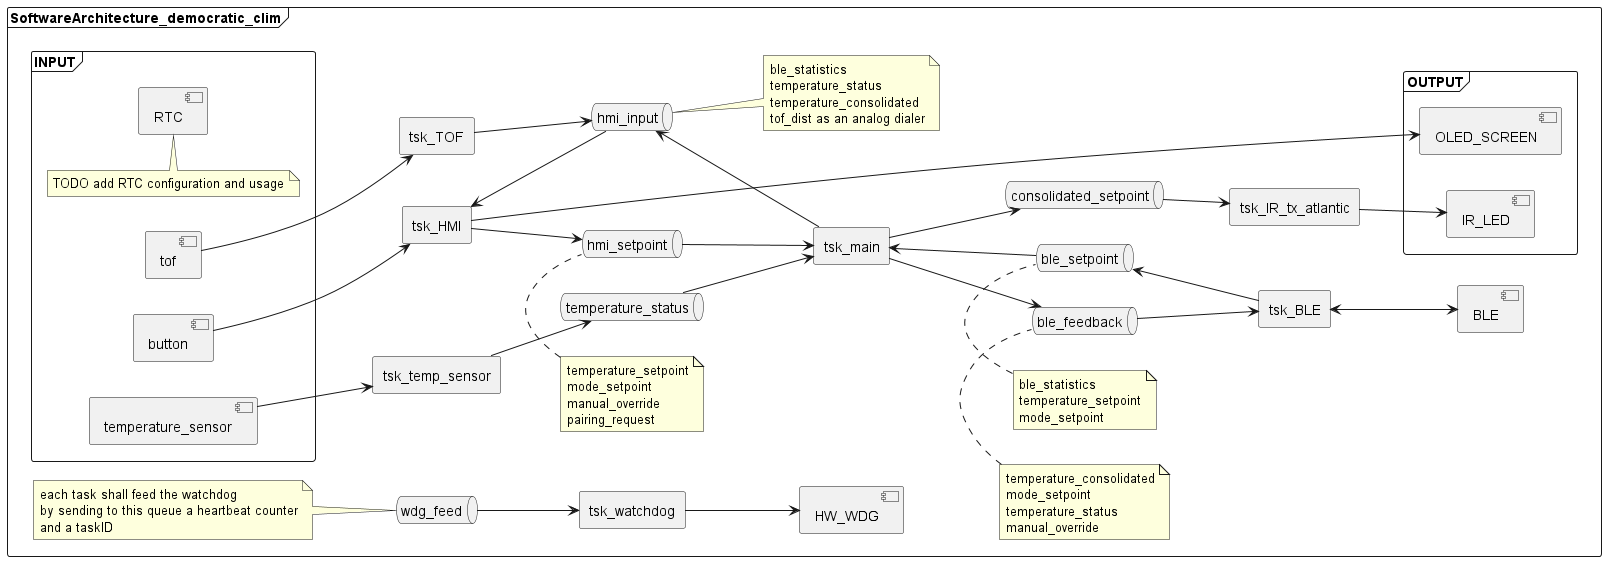

The diagram above was rendered by PlantUML. Its source (embedded in the PNG):
@startuml
left to right direction


frame SoftwareArchitecture_democratic_clim{

'Declare elements
    frame INPUT{
        component button
        'component touch_button
        component tof
        component temperature_sensor
        component RTC
        note top{
            TODO add RTC configuration and usage
        }
    }
    frame OUTPUT{
        
        component IR_LED
        component OLED_SCREEN
    }
    rectangle tsk_main
    rectangle tsk_TOF
    rectangle tsk_HMI
    rectangle tsk_IR_tx_atlantic
    rectangle tsk_BLE
    rectangle tsk_temp_sensor
    rectangle tsk_watchdog

    component BLE
    component HW_WDG

    queue hmi_setpoint
    queue hmi_input
    queue ble_setpoint
    queue consolidated_setpoint
    queue ble_feedback
    queue wdg_feed
    queue temperature_status

    note top of hmi_setpoint{
        temperature_setpoint
        mode_setpoint
        manual_override
        pairing_request
    }

    note right of hmi_input{
        ble_statistics
        temperature_status
        temperature_consolidated
        tof_dist as an analog dialer
    }

    note top of ble_feedback{
        temperature_consolidated
        mode_setpoint
        temperature_status
        manual_override
    }

    note left of wdg_feed{
        each task shall feed the watchdog
        by sending to this queue a heartbeat counter
        and a taskID
    }

    note top of ble_setpoint{
        ble_statistics
        temperature_setpoint
        mode_setpoint
    }


'Relation between component

button --> tsk_HMI
'touch_button --> tsk_HMI
tsk_HMI --> OLED_SCREEN
tsk_HMI --> hmi_setpoint

tof --> tsk_TOF
tsk_TOF --> hmi_input


ble_setpoint <-- tsk_BLE 

hmi_setpoint --> tsk_main
tsk_main <-- ble_setpoint

tsk_main --> ble_feedback
tsk_main --> consolidated_setpoint

ble_feedback --> tsk_BLE
tsk_BLE <--> BLE

consolidated_setpoint --> tsk_IR_tx_atlantic
tsk_IR_tx_atlantic --> IR_LED

temperature_sensor --> tsk_temp_sensor
tsk_temp_sensor --> temperature_status
temperature_status --> tsk_main

hmi_input <-- tsk_main 
tsk_HMI <-- hmi_input 

wdg_feed --> tsk_watchdog
tsk_watchdog --> HW_WDG
}
@enduml